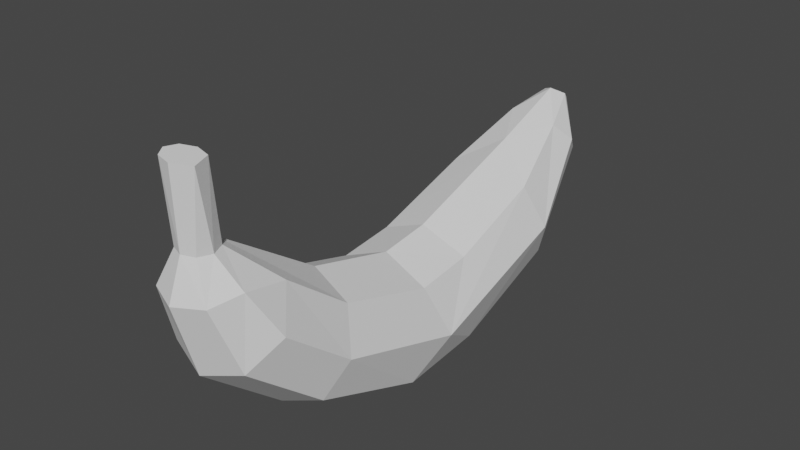 # Source: Banana.blend  (saved by Blender 2.92.15; exported with 4.5.12 LTS)
import bpy
from mathutils import Matrix  # noqa: F401  (used for matrix-valued properties, if any)

bpy.ops.wm.read_factory_settings(use_empty=True)
scene = bpy.context.scene
scene.name = 'Scene'

# ---- collections
col_collection = bpy.data.collections.new('Collection'); scene.collection.children.link(col_collection)

# ---- world
world_world = bpy.data.worlds.new('World'); scene.world = world_world
world_world.use_nodes = True; world_world.node_tree.nodes.clear()
_N = world_world.node_tree.nodes; _L = world_world.node_tree.links
n0 = _N.new('ShaderNodeOutputWorld'); n0.name = 'World Output'; n0.location = (300, 300)
n1 = _N.new('ShaderNodeBackground'); n1.name = 'Background'; n1.location = (10, 300)
n1.inputs[0].default_value = (0.05088, 0.05088, 0.05088, 1.0)
_L.new(n1.outputs[0], n0.inputs[0])
n0.is_active_output = True
world_world.color = (0.05088, 0.05088, 0.05088)
world_world.use_sun_shadow = False
world_world.sun_shadow_jitter_overblur = 0.0

# ---- meshes
me_cylinder_001 = bpy.data.meshes.new('Cylinder.001')
me_cylinder_001.from_pydata([(7.278e-09, 1.089, -1.42), (0.0, 0.9864, 0.5843), (0.7018, 0.8017, -1.516), (0.7071, 0.6975, 0.7061), (0.9995, -0.03985, 0.1136), (0.7018, -0.5845, -1.982), (0.7071, -0.6975, 1.294), (-7.949e-08, -0.8716, -2.079), (-8.742e-08, -0.9864, 1.416), (-0.7018, -0.5845, -1.982), (-0.7071, -0.6975, 1.294), (-0.9995, -0.03958, 0.04807), (-0.7018, 0.8017, -1.516), (-0.7071, 0.6975, 0.7061), (0.6732, 1.33, -5.229), (0.6819, 0.08555, -6.443), (-3.671e-08, -0.2049, -6.579), (-0.6834, 0.09865, -6.499), (-0.6573, 1.365, -5.524), (-0.001391, 1.771, -6.397), (0.5991, 1.613, -8.715), (0.4333, 1.344, -9.545), (0.00458, 1.151, -9.81), (-0.4272, 1.349, -9.556), (-0.377, 1.936, -8.216), (-2.357e-07, 2.233, -9.366), (0.1811, 2.145, -9.716), (0.1266, 2.037, -10.07), (-0.0399, 2.016, -10.17), (-0.1813, 2.145, -9.715), (0.4161, 1.883, -8.024), (-0.5895, 1.622, -8.753), (-3.58e-08, 1.575, -10.07), (-0.9526, 0.7098, -5.844), (0.9516, 0.6859, -5.716), (0.644, 1.109, 4.337), (-1.827e-09, 1.356, 4.08), (0.9107, 0.5141, 4.956), (0.644, -0.08137, 5.575), (-8.144e-08, -0.328, 5.832), (-0.644, -0.08137, 5.575), (-0.9107, 0.5141, 4.956), (0.5553, 1.818, 6.679), (0.8364, 1.305, 7.494), (0.5914, 0.9051, 8.594), (-2.129e-08, 0.7395, 9.05), (-0.5914, 0.9051, 8.594), (-0.8364, 1.305, 7.494), (-0.6507, 1.14, 4.495), (-0.004494, 2.409, 7.987), (0.602, 1.966, 8.387), (0.4257, 1.865, 9.431), (3.5e-08, 1.824, 9.864), (-0.4257, 1.865, 9.431), (-0.602, 1.966, 8.387), (-0.4257, 2.066, 7.342), (0.2656, 2.384, 8.657), (0.0001405, 2.392, 9.312), (-0.2666, 2.391, 8.654), (0.1868, 2.393, 8.174), (0.1832, 2.384, 9.123), (-0.1828, 2.395, 9.131), (-0.182, 2.399, 8.171), (0.2338, 3.533, 8.504), (1.093e-07, 3.54, 8.351), (0.3067, 3.509, 9.141), (8.039e-08, 3.498, 9.398), (-0.2338, 3.504, 9.245), (-0.3306, 3.519, 8.875), (-0.2338, 3.533, 8.504)], [], [(3, 4, 2), (2, 0, 1, 3), (11, 13, 12), (20, 26, 30), (18, 19, 24), (22, 21, 15), (26, 20, 21, 27), (24, 25, 29), (30, 25, 19), (22, 23, 32), (34, 30, 14), (16, 17, 22), (48, 49, 36), (43, 42, 50), (42, 49, 59), (7, 5, 6, 8), (4, 6, 5), (10, 9, 7, 8), (37, 38, 6, 4), (9, 10, 11), (1, 0, 12, 13), (18, 33, 11, 12), (24, 31, 33, 18), (14, 2, 4, 34), (17, 16, 7, 9), (19, 18, 12, 0), (19, 0, 2, 14), (34, 4, 5, 15), (33, 17, 9, 11), (15, 5, 7, 16), (20, 34, 15, 21), (22, 17, 23), (31, 23, 17, 33), (34, 20, 30), (29, 25, 26, 27, 28), (31, 24, 29), (32, 23, 28), (29, 28, 23, 31), (30, 26, 25), (27, 21, 32, 28), (44, 45, 39, 38), (22, 32, 21), (24, 19, 25), (16, 22, 15), (14, 30, 19), (41, 11, 10, 40), (38, 39, 8, 6), (48, 13, 11, 41), (35, 37, 4, 3), (40, 10, 8, 39), (36, 1, 13, 48), (36, 35, 3, 1), (42, 43, 37, 35), (48, 55, 49), (46, 40, 39, 45), (41, 47, 48), (43, 44, 38, 37), (49, 42, 35, 36), (47, 41, 40, 46), (57, 61, 53, 52), (54, 47, 46, 53), (51, 52, 45, 44), (55, 48, 47, 54), (53, 46, 45, 52), (50, 51, 44, 43), (56, 60, 51, 50), (58, 54, 53, 61), (55, 62, 49), (57, 52, 51, 60), (59, 56, 50, 42), (62, 55, 54, 58), (68, 58, 61, 67), (68, 67, 66, 65, 63, 64, 69), (65, 66, 57, 60), (63, 65, 56, 59), (69, 62, 58, 68), (67, 61, 57, 66), (64, 63, 59, 49), (60, 56, 65), (64, 49, 62, 69)])
_uv = me_cylinder_001.uv_layers.new(name='UVMap')
_uv.uv.foreach_set('vector', [0.875, 1.0, 0.75, 0.8393, 0.875, 0.5, 0.875, 0.5, 1.0, 0.5, 1.0, 1.0, 0.875, 1.0, 0.25, 0.8274, 0.125, 1.0, 0.125, 0.5, 0.75, 0.5, 0.7976, 0.5, 0.875, 0.5, 0.125, 0.5, 0.0, 0.5, 0.125, 0.5, 0.5, 0.5, 0.625, 0.5, 0.625, 0.5, 0.7976, 0.5, 0.75, 0.5, 0.625, 0.5, 0.625, 0.5, 0.125, 0.5, 0.0, 0.5, 0.2022, 0.5, 0.875, 0.5, 1.0, 0.5, 1.0, 0.5, 0.5, 0.5, 0.375, 0.5, 0.5, 0.5, 0.75, 0.5, 0.875, 0.5, 0.875, 0.5, 0.5, 0.5, 0.375, 0.5, 0.5, 0.5, 0.125, 1.0, 0.0, 1.0, 0.0, 1.0, 0.75, 1.0, 0.875, 1.0, 0.75, 1.0, 0.875, 1.0, 1.0, 1.0, 0.875, 1.0, 0.5, 0.5, 0.625, 0.5, 0.625, 1.0, 0.5, 1.0, 0.75, 0.8393, 0.625, 1.0, 0.625, 0.5, 0.375, 1.0, 0.375, 0.5, 0.5, 0.5, 0.5, 1.0, 0.75, 1.0, 0.625, 1.0, 0.625, 1.0, 0.75, 0.8393, 0.375, 0.5, 0.375, 1.0, 0.25, 0.8274, 0.0, 1.0, 0.0, 0.5, 0.125, 0.5, 0.125, 1.0, 0.125, 0.5, 0.25, 0.5, 0.25, 0.8274, 0.125, 0.5, 0.125, 0.5, 0.25, 0.5, 0.25, 0.5, 0.125, 0.5, 0.875, 0.5, 0.875, 0.5, 0.75, 0.8393, 0.75, 0.5, 0.375, 0.5, 0.5, 0.5, 0.5, 0.5, 0.375, 0.5, 0.0, 0.5, 0.125, 0.5, 0.125, 0.5, 0.0, 0.5, 1.0, 0.5, 1.0, 0.5, 0.875, 0.5, 0.875, 0.5, 0.75, 0.5, 0.75, 0.8393, 0.625, 0.5, 0.625, 0.5, 0.25, 0.5, 0.375, 0.5, 0.375, 0.5, 0.25, 0.8274, 0.625, 0.5, 0.625, 0.5, 0.5, 0.5, 0.5, 0.5, 0.75, 0.5, 0.75, 0.5, 0.625, 0.5, 0.625, 0.5, 0.5, 0.5, 0.375, 0.5, 0.375, 0.5, 0.25, 0.5, 0.375, 0.5, 0.375, 0.5, 0.25, 0.5, 0.75, 0.5, 0.75, 0.5, 0.875, 0.5, 0.5369, 0.315, 0.75, 0.49, 0.9632, 0.3147, 0.9197, 0.08029, 0.7112, 0.02608, 0.25, 0.5, 0.125, 0.5, 0.2022, 0.5, 0.5, 0.5, 0.375, 0.5, 0.4714, 0.5, 0.2022, 0.5, 0.4714, 0.5, 0.375, 0.5, 0.25, 0.5, 0.875, 0.5, 0.7976, 0.5, 1.0, 0.5, 0.625, 0.5, 0.625, 0.5, 0.5, 0.5, 0.4714, 0.5, 0.625, 1.0, 0.5, 1.0, 0.5, 1.0, 0.625, 1.0, 0.5, 0.5, 0.5, 0.5, 0.625, 0.5, 0.125, 0.5, 0.0, 0.5, 0.0, 0.5, 0.5, 0.5, 0.5, 0.5, 0.625, 0.5, 0.875, 0.5, 0.875, 0.5, 1.0, 0.5, 0.25, 1.0, 0.25, 0.8274, 0.375, 1.0, 0.375, 1.0, 0.625, 1.0, 0.5, 1.0, 0.5, 1.0, 0.625, 1.0, 0.125, 1.0, 0.125, 1.0, 0.25, 0.8274, 0.25, 1.0, 0.875, 1.0, 0.75, 1.0, 0.75, 0.8393, 0.875, 1.0, 0.375, 1.0, 0.375, 1.0, 0.5, 1.0, 0.5, 1.0, 0.0, 1.0, 0.0, 1.0, 0.125, 1.0, 0.125, 1.0, 1.0, 1.0, 0.875, 1.0, 0.875, 1.0, 1.0, 1.0, 0.875, 1.0, 0.75, 1.0, 0.75, 1.0, 0.875, 1.0, 0.125, 1.0, 0.125, 1.0, 0.0, 1.0, 0.375, 1.0, 0.375, 1.0, 0.5, 1.0, 0.5, 1.0, 0.25, 1.0, 0.25, 1.0, 0.125, 1.0, 0.75, 1.0, 0.625, 1.0, 0.625, 1.0, 0.75, 1.0, 1.0, 1.0, 0.875, 1.0, 0.875, 1.0, 1.0, 1.0, 0.25, 1.0, 0.25, 1.0, 0.375, 1.0, 0.375, 1.0, 0.5, 1.0, 0.375, 1.0, 0.375, 1.0, 0.5, 1.0, 0.25, 1.0, 0.25, 1.0, 0.375, 1.0, 0.375, 1.0, 0.625, 1.0, 0.5, 1.0, 0.5, 1.0, 0.625, 1.0, 0.125, 1.0, 0.125, 1.0, 0.25, 1.0, 0.25, 1.0, 0.375, 1.0, 0.375, 1.0, 0.5, 1.0, 0.5, 1.0, 0.75, 1.0, 0.625, 1.0, 0.625, 1.0, 0.75, 1.0, 0.75, 1.0, 0.625, 1.0, 0.625, 1.0, 0.75, 1.0, 0.25, 1.0, 0.25, 1.0, 0.375, 1.0, 0.375, 1.0, 0.125, 1.0, 0.125, 1.0, 0.0, 1.0, 0.5, 1.0, 0.5, 1.0, 0.625, 1.0, 0.625, 1.0, 0.875, 1.0, 0.75, 1.0, 0.75, 1.0, 0.875, 1.0, 0.125, 1.0, 0.125, 1.0, 0.25, 1.0, 0.25, 1.0, 0.25, 1.0, 0.25, 1.0, 0.375, 1.0, 0.375, 1.0, 0.01, 0.25, 0.08029, 0.08029, 0.25, 0.01, 0.4415, 0.133, 0.4197, 0.4197, 0.25, 0.49, 0.08029, 0.4197, 0.6638, 1.0, 0.5, 1.0, 0.5, 1.0, 0.625, 1.0, 0.875, 1.0, 0.6638, 1.0, 0.75, 1.0, 0.875, 1.0, 0.125, 1.0, 0.125, 1.0, 0.25, 1.0, 0.25, 1.0, 0.375, 1.0, 0.375, 1.0, 0.5, 1.0, 0.5, 1.0, 1.0, 1.0, 0.875, 1.0, 0.875, 1.0, 1.0, 1.0, 0.625, 1.0, 0.75, 1.0, 0.6638, 1.0, 0.0, 1.0, 0.0, 1.0, 0.125, 1.0, 0.125, 1.0])
me_cylinder_001.use_remesh_fix_poles = True
me_cylinder_001.use_remesh_preserve_attributes = False
me_cylinder_001.use_mirror_vertex_groups = False
me_cylinder_001.update()

# ---- objects
ob_empty = bpy.data.objects.new('Empty', None)
ob_cylinder = bpy.data.objects.new('Cylinder', me_cylinder_001)

# ---- transforms, parenting, visibility, modifiers, constraints
ob_empty.location = (0.0, 0.0, 0.0)
ob_empty.rotation_euler = (1.571, -0.0, 1.571)
ob_empty.empty_display_type = 'IMAGE'
ob_empty.empty_display_size = 5.0
ob_empty.lineart.crease_threshold = 0.0
ob_cylinder.location = (0.0, 0.0, -0.7305)
ob_cylinder.rotation_euler = (1.571, -0.0, 0.0)
ob_cylinder.scale = (0.5462, 0.5462, 0.2164)
ob_cylinder.lineart.crease_threshold = 0.0

# ---- collection membership
col_collection.objects.link(ob_empty)
col_collection.objects.link(ob_cylinder)

# ---- scene / render settings (as saved in the file)
scene.frame_start = 1; scene.frame_end = 250; scene.frame_set(1)
scene.render.engine = 'BLENDER_EEVEE_NEXT'
scene.cycles.use_denoising = False
scene.cycles.samples = 128
scene.cycles.sampling_pattern = 'TABULATED_SOBOL'
scene.cycles.use_adaptive_sampling = False
scene.cycles.use_light_tree = False
scene.view_settings.view_transform = 'Filmic'
bpy.context.view_layer.update()

# ---- added for rendering (the .blend has no active camera and no usable light): camera, sun
cam_auto = bpy.data.cameras.new('AutoCamera')
cam_auto.lens = 50.0
cam_auto.sensor_width = 36.0
cam_auto.clip_end = 1000.0
ob_auto_camera = bpy.data.objects.new('AutoCamera', cam_auto)
scene.collection.objects.link(ob_auto_camera)
ob_auto_camera.location = (4.72571, -5.63787, 3.74735)
ob_auto_camera.rotation_euler = (1.09748, -7.21219e-08, 0.694738)
scene.camera = ob_auto_camera
light_auto_sun = bpy.data.lights.new('AutoSun', 'SUN')
light_auto_sun.energy = 3.0
light_auto_sun.angle = 0.0523599
ob_auto_sun = bpy.data.objects.new('AutoSun', light_auto_sun)
scene.collection.objects.link(ob_auto_sun)
ob_auto_sun.rotation_euler = (0.872665, 0.174533, 0.523599)
bpy.context.view_layer.update()
